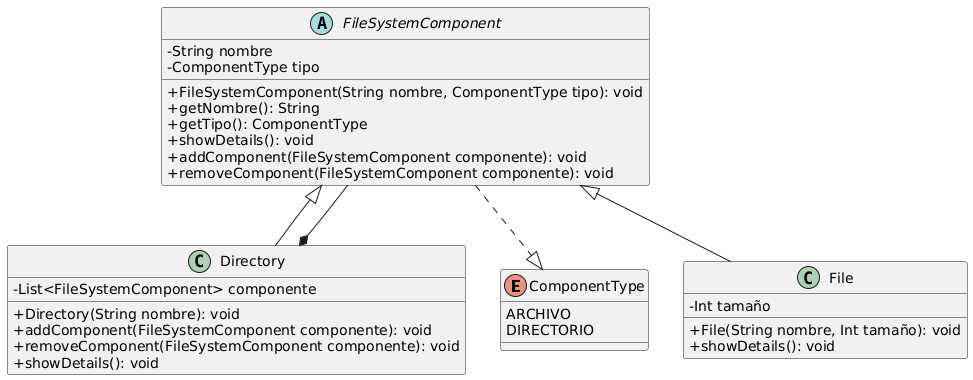

The diagram above was rendered by PlantUML. Its source (embedded in the PNG):
@startuml
skinparam ClassAttributeIconSize 0
enum ComponentType {
    ARCHIVO
    DIRECTORIO
}

class Directory {
    -List<FileSystemComponent> componente
    +Directory(String nombre): void
    +addComponent(FileSystemComponent componente): void
    +removeComponent(FileSystemComponent componente): void
    +showDetails(): void
}

class File {
    -Int tamaño
    +File(String nombre, Int tamaño): void
    +showDetails(): void
}

abstract class FileSystemComponent {
    -String nombre
    -ComponentType tipo
    +FileSystemComponent(String nombre, ComponentType tipo): void
    +getNombre(): String
    +getTipo(): ComponentType
    +showDetails(): void
    +addComponent(FileSystemComponent componente): void
    +removeComponent(FileSystemComponent componente): void
}

FileSystemComponent <|-- Directory
FileSystemComponent <|-- File
FileSystemComponent ..|> ComponentType
Directory *-- FileSystemComponent
@enduml